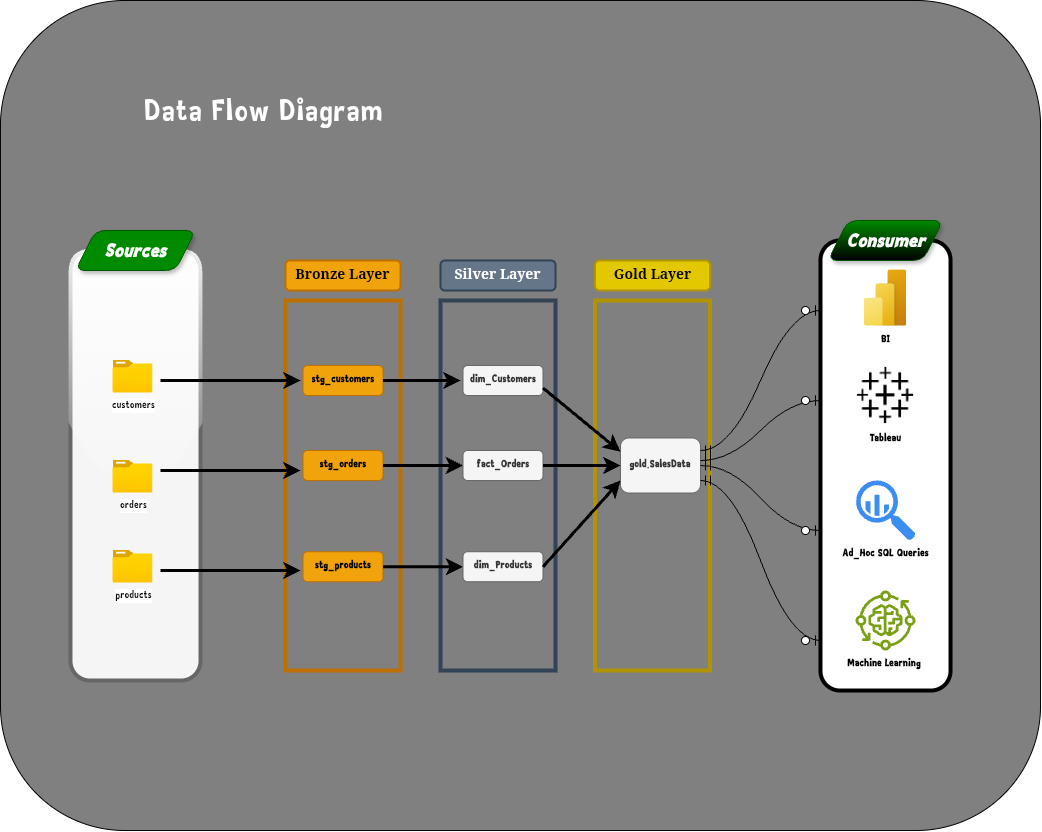

The diagram above was exported from draw.io. Its source (the exported page's mxGraphModel, read from the mxfile embedded in the PNG):
<mxGraphModel dx="1723" dy="1773" grid="1" gridSize="10" guides="1" tooltips="1" connect="1" arrows="1" fold="1" page="1" pageScale="1" pageWidth="850" pageHeight="1100" math="0" shadow="0">
  <root>
    <mxCell id="0" />
    <mxCell id="1" parent="0" />
    <mxCell id="3Z-5ftbw39_E0tmFXcif-57" value="" style="rounded=1;whiteSpace=wrap;html=1;fillColor=#808080;movable=0;resizable=0;rotatable=0;deletable=0;editable=0;locked=1;connectable=0;" vertex="1" parent="1">
      <mxGeometry x="-40" y="150" width="1040" height="830" as="geometry" />
    </mxCell>
    <mxCell id="3Z-5ftbw39_E0tmFXcif-1" value="" style="whiteSpace=wrap;html=1;movable=0;resizable=0;rotatable=0;deletable=0;editable=0;locked=1;connectable=0;fillColor=none;strokeWidth=4;strokeColor=light-dark(#B09500,#FFFF66);fontColor=#000000;" vertex="1" parent="1">
      <mxGeometry x="554.5" y="450" width="115" height="370" as="geometry" />
    </mxCell>
    <mxCell id="3Z-5ftbw39_E0tmFXcif-2" value="" style="whiteSpace=wrap;html=1;movable=1;resizable=1;rotatable=1;deletable=1;editable=1;locked=0;connectable=1;glass=1;rounded=1;fillColor=#f5f5f5;fontColor=#333333;strokeColor=light-dark(#666666,#532121);strokeWidth=4;" vertex="1" parent="1">
      <mxGeometry x="30" y="400" width="130" height="430" as="geometry" />
    </mxCell>
    <mxCell id="3Z-5ftbw39_E0tmFXcif-3" value="" style="whiteSpace=wrap;html=1;movable=0;resizable=0;rotatable=0;deletable=0;editable=0;locked=1;connectable=0;fillColor=none;strokeWidth=4;rounded=0;shadow=0;glass=0;strokeColor=#BD7000;fontColor=#000000;" vertex="1" parent="1">
      <mxGeometry x="245" y="450" width="115" height="370" as="geometry" />
    </mxCell>
    <mxCell id="3Z-5ftbw39_E0tmFXcif-4" value="" style="whiteSpace=wrap;html=1;movable=0;resizable=0;rotatable=0;deletable=0;editable=0;locked=1;connectable=0;strokeWidth=4;perimeterSpacing=0;rounded=1;gradientColor=none;fillColor=light-dark(#FFFFFF,#FBFBFB);strokeColor=light-dark(#000000,#0B7E2D);" vertex="1" parent="1">
      <mxGeometry x="780" y="390" width="130" height="450" as="geometry" />
    </mxCell>
    <mxCell id="3Z-5ftbw39_E0tmFXcif-5" value="Sources" style="shape=parallelogram;perimeter=parallelogramPerimeter;whiteSpace=wrap;html=1;fixedSize=1;movable=1;resizable=1;rotatable=1;deletable=1;editable=1;locked=0;connectable=1;fillColor=#008a00;strokeColor=#005700;shadow=1;rounded=1;align=center;verticalAlign=middle;fontFamily=Garamond;fontSize=23;fontColor=light-dark(#FFFFFF,#FFFFFF);fontStyle=3;" vertex="1" parent="1">
      <mxGeometry x="35" y="380" width="120" height="40" as="geometry" />
    </mxCell>
    <mxCell id="3Z-5ftbw39_E0tmFXcif-6" value="Consumer" style="shape=parallelogram;perimeter=parallelogramPerimeter;whiteSpace=wrap;html=1;fixedSize=1;movable=0;resizable=0;rotatable=0;deletable=0;editable=0;locked=1;connectable=0;rounded=1;shadow=1;align=center;verticalAlign=middle;fontFamily=Garamond;fontSize=23;fontColor=light-dark(#FFFFFF,#FFFFFF);fillColor=#008a00;gradientColor=light-dark(#000000,#5C5C5C);strokeColor=#005700;fontStyle=3;" vertex="1" parent="1">
      <mxGeometry x="787.5" y="370" width="115" height="40" as="geometry" />
    </mxCell>
    <mxCell id="3Z-5ftbw39_E0tmFXcif-7" value="Bronze Layer" style="whiteSpace=wrap;html=1;movable=0;resizable=0;rotatable=0;deletable=0;editable=0;locked=1;connectable=0;fillColor=#f0a30a;rounded=1;fontFamily=Georgia;labelBorderColor=none;fontColor=#000000;fontSize=14;fontStyle=1;strokeWidth=2;strokeColor=#BD7000;" vertex="1" parent="1">
      <mxGeometry x="245" y="410" width="115" height="30" as="geometry" />
    </mxCell>
    <mxCell id="3Z-5ftbw39_E0tmFXcif-8" value="Silver Layer" style="whiteSpace=wrap;html=1;movable=0;resizable=0;rotatable=0;deletable=0;editable=0;locked=1;connectable=0;fillColor=#647687;fontColor=#ffffff;fontStyle=1;fontFamily=Georgia;labelBorderColor=none;fontSize=14;rounded=1;strokeWidth=2;strokeColor=#314354;" vertex="1" parent="1">
      <mxGeometry x="400" y="410" width="115" height="30" as="geometry" />
    </mxCell>
    <mxCell id="3Z-5ftbw39_E0tmFXcif-9" value="" style="whiteSpace=wrap;html=1;movable=0;resizable=0;rotatable=0;deletable=0;editable=0;locked=1;connectable=0;fillColor=none;strokeWidth=4;strokeColor=#314354;fontColor=#ffffff;" vertex="1" parent="1">
      <mxGeometry x="400" y="450" width="115" height="370" as="geometry" />
    </mxCell>
    <mxCell id="3Z-5ftbw39_E0tmFXcif-10" value="customers" style="image;aspect=fixed;html=1;points=[];align=center;fontSize=12;image=img/lib/azure2/general/Folder_Blank.svg;movable=0;resizable=0;rotatable=0;deletable=0;editable=0;locked=1;connectable=0;" vertex="1" parent="1">
      <mxGeometry x="72.5" y="510" width="40" height="32.46" as="geometry" />
    </mxCell>
    <mxCell id="3Z-5ftbw39_E0tmFXcif-11" value="orders" style="image;aspect=fixed;html=1;points=[];align=center;fontSize=12;image=img/lib/azure2/general/Folder_Blank.svg;movable=0;resizable=0;rotatable=0;deletable=0;editable=0;locked=1;connectable=0;" vertex="1" parent="1">
      <mxGeometry x="72.5" y="610" width="40" height="32.46" as="geometry" />
    </mxCell>
    <mxCell id="3Z-5ftbw39_E0tmFXcif-12" value="products" style="image;aspect=fixed;html=1;points=[];align=center;fontSize=12;image=img/lib/azure2/general/Folder_Blank.svg;movable=0;resizable=0;rotatable=0;deletable=0;editable=0;locked=1;connectable=0;" vertex="1" parent="1">
      <mxGeometry x="72.5" y="700" width="40" height="32.46" as="geometry" />
    </mxCell>
    <mxCell id="3Z-5ftbw39_E0tmFXcif-13" value="Gold Layer" style="whiteSpace=wrap;html=1;movable=0;resizable=0;rotatable=0;deletable=0;editable=0;locked=1;connectable=0;fillColor=light-dark(#E3C800,#FFFF00);fontColor=light-dark(#000000,#000000);fontStyle=1;fontFamily=Georgia;labelBorderColor=none;fontSize=14;rounded=1;strokeWidth=2;strokeColor=#B09500;" vertex="1" parent="1">
      <mxGeometry x="554.5" y="410" width="115" height="30" as="geometry" />
    </mxCell>
    <mxCell id="3Z-5ftbw39_E0tmFXcif-14" value="Tableau" style="shape=image;html=1;verticalAlign=top;verticalLabelPosition=bottom;labelBackgroundColor=none;imageAspect=0;aspect=fixed;image=https://cdn1.iconfinder.com/data/icons/ionicons-fill-vol-2/512/logo-tableau-128.png;fontColor=light-dark(#000000,#000000);fontStyle=1;movable=0;resizable=0;rotatable=0;deletable=0;editable=0;locked=1;connectable=0;" vertex="1" parent="1">
      <mxGeometry x="815" y="515" width="60" height="60" as="geometry" />
    </mxCell>
    <mxCell id="3Z-5ftbw39_E0tmFXcif-15" value="&lt;b&gt;BI&lt;/b&gt;" style="image;aspect=fixed;html=1;points=[];align=center;fontSize=12;image=img/lib/azure2/power_platform/PowerBI.svg;fontColor=light-dark(#000000,#000000);labelBackgroundColor=none;movable=0;resizable=0;rotatable=0;deletable=0;editable=0;locked=1;connectable=0;" vertex="1" parent="1">
      <mxGeometry x="823.75" y="419.17" width="42.5" height="56.67" as="geometry" />
    </mxCell>
    <mxCell id="3Z-5ftbw39_E0tmFXcif-17" value="&lt;font style=&quot;color: light-dark(rgb(0, 0, 0), rgb(0, 0, 0));&quot;&gt;&lt;b&gt;Ad_Hoc SQL Queries&lt;/b&gt;&lt;/font&gt;" style="sketch=0;html=1;aspect=fixed;strokeColor=none;shadow=0;fillColor=#3B8DF1;verticalAlign=top;labelPosition=center;verticalLabelPosition=bottom;shape=mxgraph.gcp2.big_query;movable=0;resizable=0;rotatable=0;deletable=0;editable=0;locked=1;connectable=0;" vertex="1" parent="1">
      <mxGeometry x="815.6" y="630" width="59.4" height="60" as="geometry" />
    </mxCell>
    <mxCell id="3Z-5ftbw39_E0tmFXcif-18" value="&lt;b&gt;&lt;font style=&quot;color: light-dark(rgb(0, 0, 0), rgb(0, 0, 0));&quot;&gt;Machine Learning&amp;nbsp;&lt;/font&gt;&lt;/b&gt;" style="sketch=0;outlineConnect=0;fontColor=#232F3E;gradientColor=none;fillColor=#7AA116;strokeColor=none;dashed=0;verticalLabelPosition=bottom;verticalAlign=top;align=center;html=1;fontSize=12;fontStyle=0;aspect=fixed;pointerEvents=1;shape=mxgraph.aws4.iot_greengrass_component_machine_learning;movable=0;resizable=0;rotatable=0;deletable=0;editable=0;locked=1;connectable=0;" vertex="1" parent="1">
      <mxGeometry x="815" y="740" width="60" height="60" as="geometry" />
    </mxCell>
    <mxCell id="3Z-5ftbw39_E0tmFXcif-19" value="" style="endArrow=classic;html=1;rounded=0;fontSize=12;startSize=8;endSize=8;curved=1;movable=1;resizable=1;rotatable=1;deletable=1;editable=1;locked=0;connectable=1;strokeWidth=3;" edge="1" parent="1">
      <mxGeometry width="50" height="50" relative="1" as="geometry">
        <mxPoint x="120" y="530" as="sourcePoint" />
        <mxPoint x="260" y="530" as="targetPoint" />
      </mxGeometry>
    </mxCell>
    <mxCell id="3Z-5ftbw39_E0tmFXcif-20" value="" style="endArrow=classic;html=1;rounded=0;fontSize=12;startSize=8;endSize=8;curved=1;movable=1;resizable=1;rotatable=1;deletable=1;editable=1;locked=0;connectable=1;strokeWidth=3;" edge="1" parent="1">
      <mxGeometry width="50" height="50" relative="1" as="geometry">
        <mxPoint x="120" y="620" as="sourcePoint" />
        <mxPoint x="260" y="620" as="targetPoint" />
      </mxGeometry>
    </mxCell>
    <mxCell id="3Z-5ftbw39_E0tmFXcif-21" value="" style="endArrow=classic;html=1;rounded=0;fontSize=12;startSize=8;endSize=8;curved=1;movable=1;resizable=1;rotatable=1;deletable=1;editable=1;locked=0;connectable=1;strokeWidth=3;" edge="1" parent="1">
      <mxGeometry width="50" height="50" relative="1" as="geometry">
        <mxPoint x="120" y="720" as="sourcePoint" />
        <mxPoint x="260" y="720" as="targetPoint" />
      </mxGeometry>
    </mxCell>
    <mxCell id="3Z-5ftbw39_E0tmFXcif-22" value="stg_customers" style="rounded=1;whiteSpace=wrap;html=1;fillColor=#f0a30a;fontColor=#000000;strokeColor=#BD7000;fontStyle=1;movable=1;resizable=1;rotatable=1;deletable=1;editable=1;locked=0;connectable=1;" vertex="1" parent="1">
      <mxGeometry x="262.5" y="515" width="80" height="30" as="geometry" />
    </mxCell>
    <mxCell id="3Z-5ftbw39_E0tmFXcif-23" value="stg_orders" style="rounded=1;whiteSpace=wrap;html=1;fillColor=#f0a30a;fontColor=#000000;strokeColor=#BD7000;fontStyle=1;movable=1;resizable=1;rotatable=1;deletable=1;editable=1;locked=0;connectable=1;" vertex="1" parent="1">
      <mxGeometry x="262.5" y="600" width="80" height="30" as="geometry" />
    </mxCell>
    <mxCell id="3Z-5ftbw39_E0tmFXcif-24" value="stg_products" style="rounded=1;whiteSpace=wrap;html=1;fillColor=#f0a30a;fontColor=#000000;strokeColor=#BD7000;fontStyle=1;movable=1;resizable=1;rotatable=1;deletable=1;editable=1;locked=0;connectable=1;" vertex="1" parent="1">
      <mxGeometry x="262.5" y="701.23" width="80" height="30" as="geometry" />
    </mxCell>
    <mxCell id="3Z-5ftbw39_E0tmFXcif-25" value="" style="endArrow=classic;html=1;rounded=0;fontSize=12;startSize=8;endSize=8;curved=1;movable=1;resizable=1;rotatable=1;deletable=1;editable=1;locked=0;connectable=1;exitX=1;exitY=0.5;exitDx=0;exitDy=0;entryX=0;entryY=0.5;entryDx=0;entryDy=0;strokeWidth=3;" edge="1" parent="1" source="3Z-5ftbw39_E0tmFXcif-24" target="3Z-5ftbw39_E0tmFXcif-30">
      <mxGeometry width="50" height="50" relative="1" as="geometry">
        <mxPoint x="350" y="720" as="sourcePoint" />
        <mxPoint x="420" y="720" as="targetPoint" />
      </mxGeometry>
    </mxCell>
    <mxCell id="3Z-5ftbw39_E0tmFXcif-26" value="" style="endArrow=classic;html=1;rounded=0;fontSize=12;startSize=8;endSize=8;curved=1;movable=1;resizable=1;rotatable=1;deletable=1;editable=1;locked=0;connectable=1;exitX=1;exitY=0.5;exitDx=0;exitDy=0;strokeWidth=3;" edge="1" parent="1" source="3Z-5ftbw39_E0tmFXcif-23" target="3Z-5ftbw39_E0tmFXcif-29">
      <mxGeometry width="50" height="50" relative="1" as="geometry">
        <mxPoint x="350" y="620" as="sourcePoint" />
        <mxPoint x="420" y="620" as="targetPoint" />
      </mxGeometry>
    </mxCell>
    <mxCell id="3Z-5ftbw39_E0tmFXcif-27" value="" style="endArrow=classic;html=1;rounded=0;fontSize=12;startSize=8;endSize=8;curved=1;movable=1;resizable=1;rotatable=1;deletable=1;editable=1;locked=0;connectable=1;exitX=1;exitY=0.5;exitDx=0;exitDy=0;strokeWidth=3;" edge="1" parent="1" source="3Z-5ftbw39_E0tmFXcif-22">
      <mxGeometry width="50" height="50" relative="1" as="geometry">
        <mxPoint x="360" y="530" as="sourcePoint" />
        <mxPoint x="420" y="530" as="targetPoint" />
      </mxGeometry>
    </mxCell>
    <mxCell id="3Z-5ftbw39_E0tmFXcif-28" value="dim_Customers" style="rounded=1;whiteSpace=wrap;html=1;fillColor=#f5f5f5;fontColor=#333333;strokeColor=#666666;fontStyle=1;movable=1;resizable=1;rotatable=1;deletable=1;editable=1;locked=0;connectable=1;" vertex="1" parent="1">
      <mxGeometry x="422.5" y="515" width="80" height="30" as="geometry" />
    </mxCell>
    <mxCell id="3Z-5ftbw39_E0tmFXcif-29" value="fact_Orders" style="rounded=1;whiteSpace=wrap;html=1;fillColor=#f5f5f5;fontColor=#333333;strokeColor=#666666;fontStyle=1;movable=1;resizable=1;rotatable=1;deletable=1;editable=1;locked=0;connectable=1;" vertex="1" parent="1">
      <mxGeometry x="422.5" y="600" width="80" height="30" as="geometry" />
    </mxCell>
    <mxCell id="3Z-5ftbw39_E0tmFXcif-30" value="dim_Products" style="rounded=1;whiteSpace=wrap;html=1;fillColor=#f5f5f5;fontColor=#333333;strokeColor=#666666;fontStyle=1;movable=1;resizable=1;rotatable=1;deletable=1;editable=1;locked=0;connectable=1;" vertex="1" parent="1">
      <mxGeometry x="422.5" y="701.23" width="80" height="30" as="geometry" />
    </mxCell>
    <mxCell id="3Z-5ftbw39_E0tmFXcif-32" value="gold.SalesData" style="rounded=1;whiteSpace=wrap;html=1;fillColor=#f5f5f5;fontColor=#333333;strokeColor=#666666;fontStyle=1;movable=1;resizable=1;rotatable=1;deletable=1;editable=1;locked=0;connectable=1;" vertex="1" parent="1">
      <mxGeometry x="580" y="587.5" width="80" height="55" as="geometry" />
    </mxCell>
    <mxCell id="3Z-5ftbw39_E0tmFXcif-33" value="" style="edgeStyle=none;orthogonalLoop=1;jettySize=auto;html=1;rounded=0;fontSize=12;startSize=8;endSize=8;curved=1;entryX=0;entryY=0.25;entryDx=0;entryDy=0;exitX=1;exitY=0.75;exitDx=0;exitDy=0;strokeWidth=3;" edge="1" parent="1" source="3Z-5ftbw39_E0tmFXcif-28" target="3Z-5ftbw39_E0tmFXcif-32">
      <mxGeometry width="140" relative="1" as="geometry">
        <mxPoint x="510" y="520" as="sourcePoint" />
        <mxPoint x="590" y="520" as="targetPoint" />
        <Array as="points" />
      </mxGeometry>
    </mxCell>
    <mxCell id="3Z-5ftbw39_E0tmFXcif-34" value="" style="edgeStyle=none;orthogonalLoop=1;jettySize=auto;html=1;rounded=0;fontSize=12;startSize=8;endSize=8;curved=1;exitX=1;exitY=0.5;exitDx=0;exitDy=0;strokeWidth=3;" edge="1" parent="1" source="3Z-5ftbw39_E0tmFXcif-29">
      <mxGeometry width="140" relative="1" as="geometry">
        <mxPoint x="513" y="590" as="sourcePoint" />
        <mxPoint x="580" y="615" as="targetPoint" />
        <Array as="points" />
      </mxGeometry>
    </mxCell>
    <mxCell id="3Z-5ftbw39_E0tmFXcif-35" value="" style="edgeStyle=none;orthogonalLoop=1;jettySize=auto;html=1;rounded=0;fontSize=12;startSize=8;endSize=8;curved=1;exitX=1;exitY=0.5;exitDx=0;exitDy=0;strokeWidth=3;" edge="1" parent="1" source="3Z-5ftbw39_E0tmFXcif-30">
      <mxGeometry width="140" relative="1" as="geometry">
        <mxPoint x="513" y="700" as="sourcePoint" />
        <mxPoint x="580" y="630" as="targetPoint" />
        <Array as="points" />
      </mxGeometry>
    </mxCell>
    <mxCell id="3Z-5ftbw39_E0tmFXcif-52" value="" style="edgeStyle=entityRelationEdgeStyle;fontSize=12;html=1;endArrow=ERzeroToOne;startArrow=ERmandOne;rounded=0;startSize=8;endSize=8;curved=1;" edge="1" parent="1">
      <mxGeometry width="100" height="100" relative="1" as="geometry">
        <mxPoint x="660" y="600" as="sourcePoint" />
        <mxPoint x="780" y="460" as="targetPoint" />
        <Array as="points">
          <mxPoint x="720" y="590" />
          <mxPoint x="730" y="310" />
          <mxPoint x="720" y="540" />
          <mxPoint x="740" y="430" />
          <mxPoint x="750" y="610" />
          <mxPoint x="650" y="610" />
          <mxPoint x="660" y="520" />
          <mxPoint x="730" y="500" />
          <mxPoint x="690" y="520" />
          <mxPoint x="640" y="600" />
        </Array>
      </mxGeometry>
    </mxCell>
    <mxCell id="3Z-5ftbw39_E0tmFXcif-54" value="" style="edgeStyle=entityRelationEdgeStyle;fontSize=12;html=1;endArrow=ERzeroToOne;startArrow=ERmandOne;rounded=0;startSize=8;endSize=8;curved=1;exitX=1;exitY=0.5;exitDx=0;exitDy=0;" edge="1" parent="1" source="3Z-5ftbw39_E0tmFXcif-32">
      <mxGeometry width="100" height="100" relative="1" as="geometry">
        <mxPoint x="680" y="607" as="sourcePoint" />
        <mxPoint x="780" y="680" as="targetPoint" />
        <Array as="points">
          <mxPoint x="640" y="620" />
        </Array>
      </mxGeometry>
    </mxCell>
    <mxCell id="3Z-5ftbw39_E0tmFXcif-55" value="" style="edgeStyle=entityRelationEdgeStyle;fontSize=12;html=1;endArrow=ERzeroToOne;startArrow=ERmandOne;rounded=0;startSize=8;endSize=8;curved=1;" edge="1" parent="1">
      <mxGeometry width="100" height="100" relative="1" as="geometry">
        <mxPoint x="660" y="630" as="sourcePoint" />
        <mxPoint x="780" y="790" as="targetPoint" />
        <Array as="points">
          <mxPoint x="670" y="640" />
        </Array>
      </mxGeometry>
    </mxCell>
    <mxCell id="3Z-5ftbw39_E0tmFXcif-56" value="" style="edgeStyle=entityRelationEdgeStyle;fontSize=12;html=1;endArrow=ERzeroToOne;startArrow=ERmandOne;rounded=0;startSize=8;endSize=8;curved=1;" edge="1" parent="1">
      <mxGeometry width="100" height="100" relative="1" as="geometry">
        <mxPoint x="660" y="610" as="sourcePoint" />
        <mxPoint x="780" y="550" as="targetPoint" />
        <Array as="points">
          <mxPoint x="650" y="630" />
        </Array>
      </mxGeometry>
    </mxCell>
    <mxCell id="3Z-5ftbw39_E0tmFXcif-58" value="&lt;font style=&quot;font-size: 36px; color: rgb(255, 255, 255);&quot;&gt;Data Flow Diagram&amp;nbsp;&lt;/font&gt;" style="text;strokeColor=none;align=center;fillColor=none;html=1;verticalAlign=middle;whiteSpace=wrap;rounded=0;fontSize=16;" vertex="1" parent="1">
      <mxGeometry x="35" y="200" width="385" height="120" as="geometry" />
    </mxCell>
  </root>
</mxGraphModel>